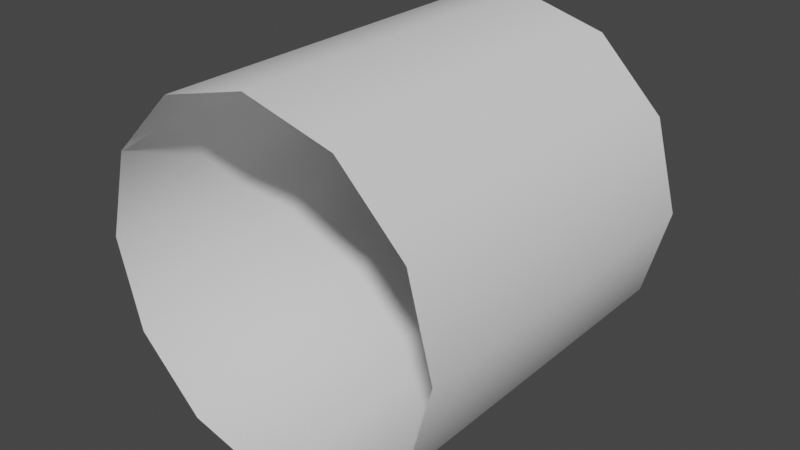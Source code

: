 # Source: tube.blend  (saved by Blender 2.91.10; exported with 4.5.12 LTS)
import bpy
from mathutils import Matrix  # noqa: F401  (used for matrix-valued properties, if any)

bpy.ops.wm.read_factory_settings(use_empty=True)
scene = bpy.context.scene
scene.name = 'Scene'

# ---- collections
col_collection = bpy.data.collections.new('Collection'); scene.collection.children.link(col_collection)

# ---- world
world_world = bpy.data.worlds.new('World'); scene.world = world_world
world_world.use_nodes = True; world_world.node_tree.nodes.clear()
_N = world_world.node_tree.nodes; _L = world_world.node_tree.links
n0 = _N.new('ShaderNodeOutputWorld'); n0.name = 'World Output'; n0.location = (300, 300)
n1 = _N.new('ShaderNodeBackground'); n1.name = 'Background'; n1.location = (10, 300)
n1.inputs[0].default_value = (0.05088, 0.05088, 0.05088, 1.0)
_L.new(n1.outputs[0], n0.inputs[0])
n0.is_active_output = True
world_world.color = (0.05088, 0.05088, 0.05088)
world_world.use_sun_shadow = False
world_world.sun_shadow_jitter_overblur = 0.0

# ---- meshes
me_tube = bpy.data.meshes.new('tube')
me_tube.from_pydata([(-1.49e-08, 0.5, 0.5), (-1.49e-08, -0.5, 0.5), (0.25, 0.5, 0.433), (0.25, -0.5, 0.433), (0.433, 0.5, 0.25), (0.433, -0.5, 0.25), (0.5, 0.5, 5.96e-08), (0.5, -0.5, 2.98e-08), (0.433, 0.5, -0.25), (0.433, -0.5, -0.25), (0.25, 0.5, -0.433), (0.25, -0.5, -0.433), (6.06e-08, 0.5, -0.5), (6.06e-08, -0.5, -0.5), (-0.25, 0.5, -0.433), (-0.25, -0.5, -0.433), (-0.433, 0.5, -0.25), (-0.433, -0.5, -0.25), (-0.5, 0.5, -1.192e-07), (-0.5, -0.5, -1.788e-07), (-0.433, 0.5, 0.25), (-0.433, -0.5, 0.25), (-0.25, 0.5, 0.433), (-0.25, -0.5, 0.433)], [], [(0, 1, 3, 2), (2, 3, 5, 4), (4, 5, 7, 6), (6, 7, 9, 8), (8, 9, 11, 10), (10, 11, 13, 12), (12, 13, 15, 14), (14, 15, 17, 16), (16, 17, 19, 18), (18, 19, 21, 20), (20, 21, 23, 22), (22, 23, 1, 0)])
me_tube.polygons.foreach_set('use_smooth', [True] * 12)
_uv = me_tube.uv_layers.new(name='UVMap')
_uv.uv.foreach_set('vector', [1.0, 0.5, 1.0, 1.0, 0.9167, 1.0, 0.9167, 0.5, 0.9167, 0.5, 0.9167, 1.0, 0.8333, 1.0, 0.8333, 0.5, 0.8333, 0.5, 0.8333, 1.0, 0.75, 1.0, 0.75, 0.5, 0.75, 0.5, 0.75, 1.0, 0.6667, 1.0, 0.6667, 0.5, 0.6667, 0.5, 0.6667, 1.0, 0.5833, 1.0, 0.5833, 0.5, 0.5833, 0.5, 0.5833, 1.0, 0.5, 1.0, 0.5, 0.5, 0.5, 0.5, 0.5, 1.0, 0.4167, 1.0, 0.4167, 0.5, 0.4167, 0.5, 0.4167, 1.0, 0.3333, 1.0, 0.3333, 0.5, 0.3333, 0.5, 0.3333, 1.0, 0.25, 1.0, 0.25, 0.5, 0.25, 0.5, 0.25, 1.0, 0.1667, 1.0, 0.1667, 0.5, 0.1667, 0.5, 0.1667, 1.0, 0.08333, 1.0, 0.08333, 0.5, 0.08333, 0.5, 0.08333, 1.0, 7.451e-08, 1.0, 7.451e-08, 0.5])
me_tube.use_remesh_fix_poles = True
me_tube.use_remesh_preserve_attributes = False
me_tube.use_mirror_vertex_groups = False
me_tube.update()

# ---- objects
ob_tube = bpy.data.objects.new('tube', me_tube)

# ---- transforms, parenting, visibility, modifiers, constraints
ob_tube.location = (0.0, 0.0, 0.0)
ob_tube.lineart.crease_threshold = 0.0

# ---- collection membership
col_collection.objects.link(ob_tube)

# ---- scene / render settings (as saved in the file)
scene.frame_start = 1; scene.frame_end = 250; scene.frame_set(1)
scene.render.engine = 'BLENDER_EEVEE_NEXT'
scene.cycles.use_denoising = False
scene.cycles.samples = 128
scene.cycles.sampling_pattern = 'TABULATED_SOBOL'
scene.cycles.use_adaptive_sampling = False
scene.cycles.use_light_tree = False
scene.view_settings.view_transform = 'Filmic'
bpy.context.view_layer.update()

# ---- added for rendering (the .blend has no active camera and no usable light): camera, sun
cam_auto = bpy.data.cameras.new('AutoCamera')
cam_auto.lens = 50.0
cam_auto.sensor_width = 36.0
cam_auto.clip_end = 1000.0
ob_auto_camera = bpy.data.objects.new('AutoCamera', cam_auto)
scene.collection.objects.link(ob_auto_camera)
ob_auto_camera.location = (1.60254, -1.92304, 1.28203)
ob_auto_camera.rotation_euler = (1.09748, -7.21219e-08, 0.694738)
scene.camera = ob_auto_camera
light_auto_sun = bpy.data.lights.new('AutoSun', 'SUN')
light_auto_sun.energy = 3.0
light_auto_sun.angle = 0.0523599
ob_auto_sun = bpy.data.objects.new('AutoSun', light_auto_sun)
scene.collection.objects.link(ob_auto_sun)
ob_auto_sun.rotation_euler = (0.872665, 0.174533, 0.523599)
bpy.context.view_layer.update()
